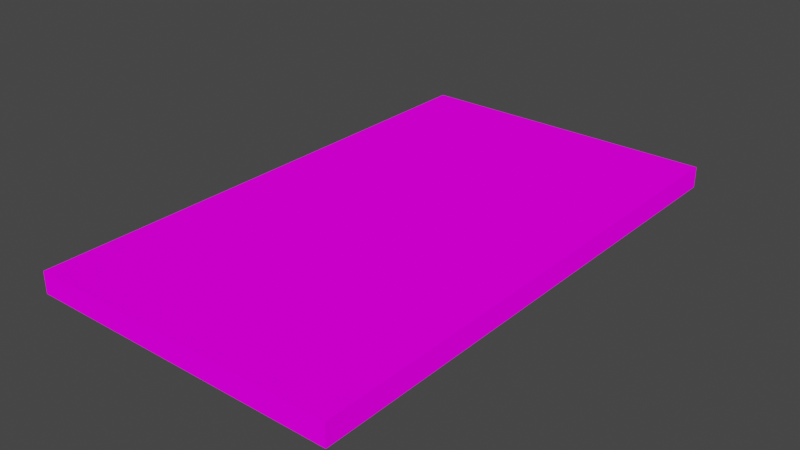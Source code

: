 # Source: Ouija.blend  (saved by Blender 2.93.20; exported with 4.5.12 LTS)
import bpy
from mathutils import Matrix  # noqa: F401  (used for matrix-valued properties, if any)

bpy.ops.wm.read_factory_settings(use_empty=True)
scene = bpy.context.scene
scene.name = 'Scene'

# ---- collections
col_collection = bpy.data.collections.new('Collection'); scene.collection.children.link(col_collection)

# ---- images (referenced by path relative to the original .blend; pixels are not part of the script)
import os
ASSET_DIR = os.environ.get("B2B_ASSET_DIR", "")  # directory of the original .blend (textures are referenced by path, not embedded)
HERE = os.path.dirname(os.path.abspath(__file__))  # packed textures are extracted next to this script under _unpacked/

def load_image(name, relpath, width, height, colorspace="sRGB"):
    """Load a texture the original file referenced (path relative to the .blend, or extracted next to this script)."""
    p = next((c for c in (os.path.join(HERE, relpath), os.path.join(ASSET_DIR, relpath)) if relpath and os.path.exists(c)), "")
    if p:
        img = bpy.data.images.load(p, check_existing=True)
        img.name = name
    else:  # same state as the original file: an image datablock whose file is absent (Cycles renders it pink)
        img = bpy.data.images.new(name, width, height)
        img.source = "FILE"
        img.filepath = "//" + (relpath or name)
    img.colorspace_settings.name = colorspace
    return img
img_textura_madera_oscura_estilo_cartoon_1110_884_jpg = load_image('textura-madera-oscura-estilo-cartoon_1110-884.jpg', 'textura-madera-oscura-estilo-cartoon_1110-884.jpg', 1024, 1024, 'sRGB')
img_267375_ouija_jpg = load_image('267375-ouija.jpg', '267375-ouija.jpg', 1024, 1024, 'sRGB')

# ---- materials (node trees are filled in below, after node groups)
mat_material_001 = bpy.data.materials.new('Material.001')
mat_material_001.use_transparent_shadow = False
mat_material = bpy.data.materials.new('Material')
mat_material.alpha_threshold = 0.0
mat_material.use_transparent_shadow = False
mat_material.line_color = (0.0, 0.0, 0.0, 1.0)

# ---- material node trees
mat_material_001.use_nodes = True; mat_material_001.node_tree.nodes.clear()
_N = mat_material_001.node_tree.nodes; _L = mat_material_001.node_tree.links
n0 = _N.new('ShaderNodeOutputMaterial'); n0.name = 'Material Output'; n0.location = (300, 300)
n1 = _N.new('ShaderNodeBsdfDiffuse'); n1.name = 'Diffuse BSDF'; n1.location = (10, 300)
n1.inputs[1].default_value = 0.5
n2 = _N.new('ShaderNodeTexImage'); n2.name = 'Image Texture'; n2.location = (-280, 280)
n2.image = img_textura_madera_oscura_estilo_cartoon_1110_884_jpg
_L.new(n1.outputs[0], n0.inputs[0])
_L.new(n2.outputs[0], n1.inputs[0])
n0.is_active_output = True
mat_material.use_nodes = True; mat_material.node_tree.nodes.clear()
_N = mat_material.node_tree.nodes; _L = mat_material.node_tree.links
n0 = _N.new('ShaderNodeOutputMaterial'); n0.name = 'Material Output'; n0.location = (300, 300)
n1 = _N.new('ShaderNodeBsdfDiffuse'); n1.name = 'Diffuse BSDF'; n1.location = (10, 300)
n1.inputs[1].default_value = 0.4
n2 = _N.new('ShaderNodeTexImage'); n2.name = 'Image Texture'; n2.location = (-280, 280)
n2.image = img_267375_ouija_jpg
_L.new(n1.outputs[0], n0.inputs[0])
_L.new(n2.outputs[0], n1.inputs[0])
n0.is_active_output = True

# ---- world
world_world = bpy.data.worlds.new('World'); scene.world = world_world
world_world.use_nodes = True; world_world.node_tree.nodes.clear()
_N = world_world.node_tree.nodes; _L = world_world.node_tree.links
n0 = _N.new('ShaderNodeOutputWorld'); n0.name = 'World Output'; n0.location = (300, 300)
n1 = _N.new('ShaderNodeBackground'); n1.name = 'Background'; n1.location = (10, 300)
n1.inputs[0].default_value = (0.05088, 0.05088, 0.05088, 1.0)
_L.new(n1.outputs[0], n0.inputs[0])
n0.is_active_output = True
world_world.color = (0.05088, 0.05088, 0.05088)
world_world.use_sun_shadow = False
world_world.sun_shadow_jitter_overblur = 0.0

# ---- meshes
me_cube = bpy.data.meshes.new('Cube')
me_cube.from_pydata([(1.0, 1.0, 1.0), (1.0, 1.0, -1.0), (1.0, -1.0, 1.0), (1.0, -1.0, -1.0), (-1.0, 1.0, 1.0), (-1.0, 1.0, -1.0), (-1.0, -1.0, 1.0), (-1.0, -1.0, -1.0)], [], [(3, 2, 6, 7), (7, 6, 4, 5), (5, 1, 3, 7), (1, 0, 2, 3), (5, 4, 0, 1)])
_uv = me_cube.uv_layers.new(name='UVMap')
_uv.uv.foreach_set('vector', [0.3014, 0.6051, -0.004931, 1.001, -0.001719, 0.001584, 0.2956, 0.4037, 0.2956, 0.4037, -0.001719, 0.001584, 1.0, 0.005978, 0.6588, 0.3967, 0.6588, 0.3967, 0.6637, 0.6045, 0.3014, 0.6051, 0.2956, 0.4037, 0.6637, 0.6045, 0.9987, 1.003, -0.004931, 1.001, 0.3014, 0.6051, 0.6588, 0.3967, 1.0, 0.005978, 0.9987, 1.003, 0.6637, 0.6045])
me_cube.materials.append(mat_material_001)
me_cube.use_remesh_preserve_volume = False
me_cube.use_remesh_preserve_attributes = False
me_cube.use_mirror_vertex_groups = False
me_cube.update()
me_cube_001 = bpy.data.meshes.new('Cube.001')
me_cube_001.from_pydata([(1.0, 1.0, 1.0), (1.0, -1.0, 1.0), (-1.0, 1.0, 1.0), (-1.0, -1.0, 1.0)], [], [(0, 2, 3, 1)])
_uv = me_cube_001.uv_layers.new(name='UVMap')
_uv.uv.foreach_set('vector', [1.005, -0.00751, 1.006, 1.006, -0.003459, 1.013, -0.004563, -0.0004987])
me_cube_001.materials.append(mat_material)
me_cube_001.use_remesh_preserve_volume = False
me_cube_001.use_remesh_preserve_attributes = False
me_cube_001.use_mirror_vertex_groups = False
me_cube_001.update()

# ---- objects
ob_cube = bpy.data.objects.new('Cube', me_cube)
ob_cube_001 = bpy.data.objects.new('Cube.001', me_cube_001)

# ---- transforms, parenting, visibility, modifiers, constraints
ob_cube.location = (0.0, 0.0, 0.6305)
ob_cube.scale = (1.561, 2.635, 0.1066)
ob_cube.lock_rotations_4d = False
ob_cube.empty_display_type = 'ARROWS'
ob_cube.lineart.crease_threshold = 0.0
ob_cube_001.location = (0.0, 0.0, 0.6305)
ob_cube_001.scale = (1.561, 2.635, 0.1066)
ob_cube_001.lock_rotations_4d = False
ob_cube_001.empty_display_type = 'ARROWS'
ob_cube_001.lineart.crease_threshold = 0.0

# ---- collection membership
col_collection.objects.link(ob_cube)
col_collection.objects.link(ob_cube_001)

# ---- scene / render settings (as saved in the file)
scene.frame_start = 1; scene.frame_end = 250; scene.frame_set(1)
scene.render.engine = 'BLENDER_EEVEE_NEXT'
scene.cycles.use_denoising = False
scene.cycles.samples = 128
scene.cycles.sampling_pattern = 'TABULATED_SOBOL'
scene.cycles.use_adaptive_sampling = False
scene.cycles.use_light_tree = False
scene.view_settings.view_transform = 'Filmic'
bpy.context.view_layer.update()

# ---- added for rendering (the .blend has no active camera and no usable light): camera, sun
cam_auto = bpy.data.cameras.new('AutoCamera')
cam_auto.lens = 50.0
cam_auto.sensor_width = 36.0
cam_auto.clip_end = 1000.0
ob_auto_camera = bpy.data.objects.new('AutoCamera', cam_auto)
scene.collection.objects.link(ob_auto_camera)
ob_auto_camera.location = (5.67076, -6.80492, 5.16716)
ob_auto_camera.rotation_euler = (1.09748, -7.21219e-08, 0.694738)
scene.camera = ob_auto_camera
light_auto_sun = bpy.data.lights.new('AutoSun', 'SUN')
light_auto_sun.energy = 3.0
light_auto_sun.angle = 0.0523599
ob_auto_sun = bpy.data.objects.new('AutoSun', light_auto_sun)
scene.collection.objects.link(ob_auto_sun)
ob_auto_sun.rotation_euler = (0.872665, 0.174533, 0.523599)
bpy.context.view_layer.update()
